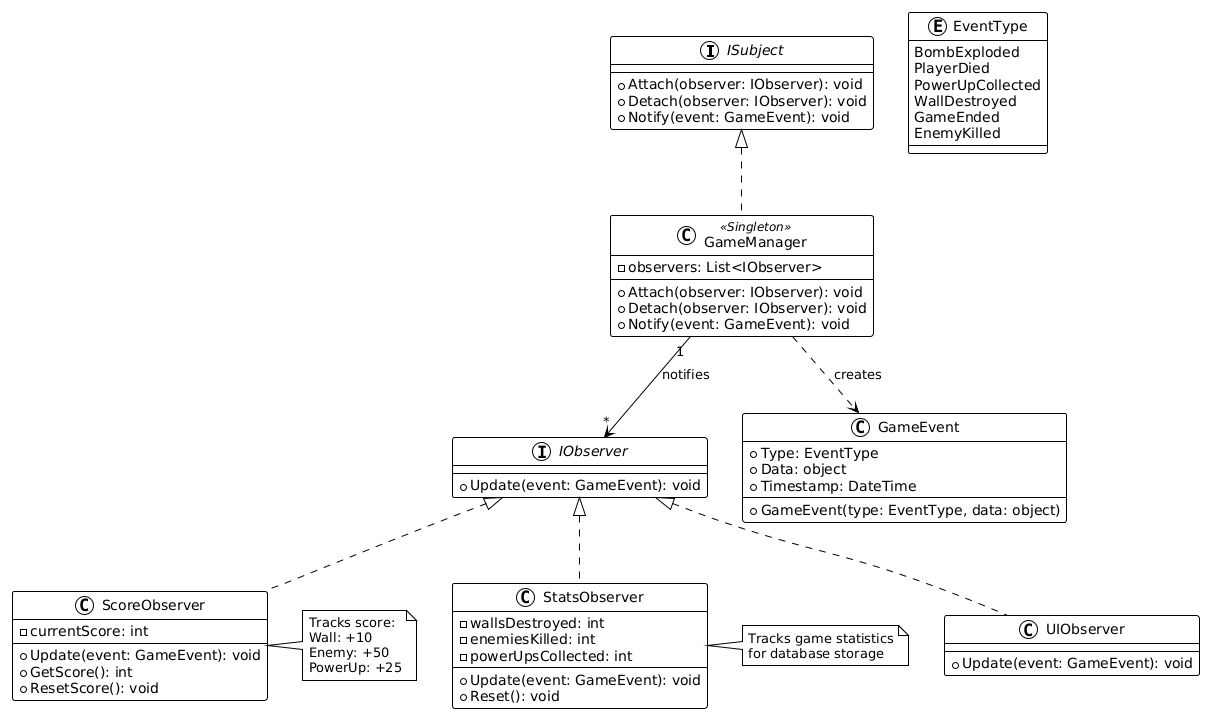

The diagram above was rendered by PlantUML. Its source (embedded in the PNG):
@startuml
!theme plain

interface ISubject {
  +Attach(observer: IObserver): void
  +Detach(observer: IObserver): void
  +Notify(event: GameEvent): void
}

interface IObserver {
  +Update(event: GameEvent): void
}

enum EventType {
  BombExploded
  PlayerDied
  PowerUpCollected
  WallDestroyed
  GameEnded
  EnemyKilled
}

class GameEvent {
  +Type: EventType
  +Data: object
  +Timestamp: DateTime
  +GameEvent(type: EventType, data: object)
}

class GameManager <<Singleton>> {
  -observers: List<IObserver>
  +Attach(observer: IObserver): void
  +Detach(observer: IObserver): void
  +Notify(event: GameEvent): void
}

class ScoreObserver {
  -currentScore: int
  +Update(event: GameEvent): void
  +GetScore(): int
  +ResetScore(): void
}

class StatsObserver {
  -wallsDestroyed: int
  -enemiesKilled: int
  -powerUpsCollected: int
  +Update(event: GameEvent): void
  +Reset(): void
}

class UIObserver {
  +Update(event: GameEvent): void
}

ISubject <|.. GameManager
IObserver <|.. ScoreObserver
IObserver <|.. StatsObserver
IObserver <|.. UIObserver

GameManager "1" --> "*" IObserver : notifies
GameManager ..> GameEvent : creates

note right of ScoreObserver
  Tracks score:
  Wall: +10
  Enemy: +50
  PowerUp: +25
end note

note right of StatsObserver
  Tracks game statistics
  for database storage
end note
@enduml